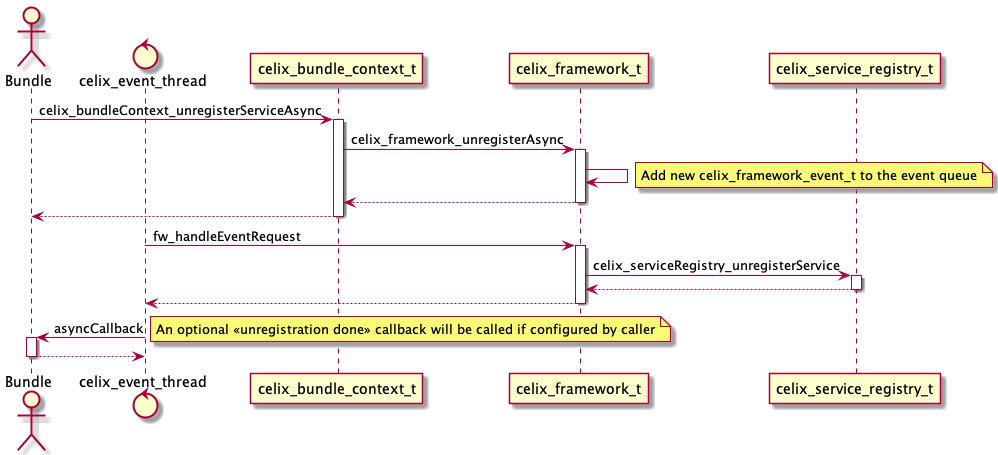

The diagram above was rendered by PlantUML. Its source (embedded in the PNG):
@startuml
actor Bundle
control celix_event_thread

Bundle -> celix_bundle_context_t ++: celix_bundleContext_unregisterServiceAsync
celix_bundle_context_t -> celix_framework_t ++: celix_framework_unregisterAsync
celix_framework_t -> celix_framework_t
note right: Add new celix_framework_event_t to the event queue
return
return

celix_event_thread -> celix_framework_t ++ : fw_handleEventRequest
celix_framework_t -> celix_service_registry_t ++ : celix_serviceRegistry_unregisterService
return
return

celix_event_thread -> Bundle ++: asyncCallback
note right: An optional <<unregistration done>> callback will be called if configured by caller
return

@enduml